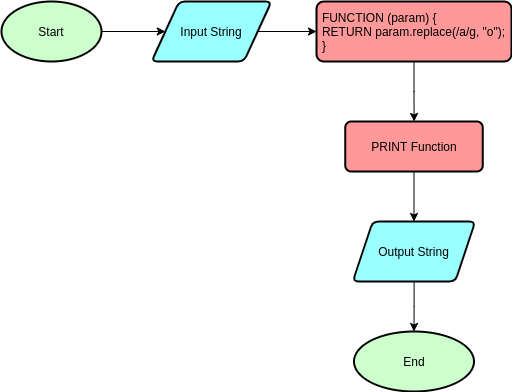

The diagram above was exported from draw.io. Its source (the exported page's mxGraphModel, read from the mxfile embedded in the PNG):
<mxGraphModel dx="868" dy="456" grid="1" gridSize="10" guides="1" tooltips="1" connect="1" arrows="1" fold="1" page="1" pageScale="1" pageWidth="850" pageHeight="1100" math="0" shadow="0">
  <root>
    <mxCell id="0" />
    <mxCell id="1" parent="0" />
    <mxCell id="1NJhYUHahRtE3SHhoQkB-5" value="" style="edgeStyle=orthogonalEdgeStyle;rounded=0;orthogonalLoop=1;jettySize=auto;html=1;" edge="1" parent="1" source="1NJhYUHahRtE3SHhoQkB-1" target="1NJhYUHahRtE3SHhoQkB-4">
      <mxGeometry relative="1" as="geometry" />
    </mxCell>
    <mxCell id="1NJhYUHahRtE3SHhoQkB-1" value="Start" style="strokeWidth=2;html=1;shape=mxgraph.flowchart.start_1;whiteSpace=wrap;fillColor=#CCFFCC;" vertex="1" parent="1">
      <mxGeometry x="50" y="60" width="100" height="60" as="geometry" />
    </mxCell>
    <mxCell id="1NJhYUHahRtE3SHhoQkB-7" value="" style="edgeStyle=orthogonalEdgeStyle;rounded=0;orthogonalLoop=1;jettySize=auto;html=1;" edge="1" parent="1" source="1NJhYUHahRtE3SHhoQkB-4" target="1NJhYUHahRtE3SHhoQkB-6">
      <mxGeometry relative="1" as="geometry" />
    </mxCell>
    <mxCell id="1NJhYUHahRtE3SHhoQkB-4" value="Input String" style="shape=parallelogram;html=1;strokeWidth=2;perimeter=parallelogramPerimeter;whiteSpace=wrap;rounded=1;arcSize=12;size=0.23;fillColor=#99FFFF;" vertex="1" parent="1">
      <mxGeometry x="200" y="60" width="120" height="60" as="geometry" />
    </mxCell>
    <mxCell id="1NJhYUHahRtE3SHhoQkB-9" value="" style="edgeStyle=orthogonalEdgeStyle;rounded=0;orthogonalLoop=1;jettySize=auto;html=1;" edge="1" parent="1" source="1NJhYUHahRtE3SHhoQkB-6" target="1NJhYUHahRtE3SHhoQkB-8">
      <mxGeometry relative="1" as="geometry" />
    </mxCell>
    <mxCell id="1NJhYUHahRtE3SHhoQkB-6" value="&lt;div style=&quot;text-align: left&quot;&gt;FUNCTION (param) {&lt;/div&gt;&lt;div style=&quot;text-align: left&quot;&gt;RETURN param.replace(/a/g, &quot;o&quot;);&lt;/div&gt;&lt;div style=&quot;text-align: left&quot;&gt;}&lt;/div&gt;" style="whiteSpace=wrap;html=1;rounded=1;strokeWidth=2;arcSize=12;fillColor=#FF9999;" vertex="1" parent="1">
      <mxGeometry x="365" y="60" width="195" height="60" as="geometry" />
    </mxCell>
    <mxCell id="1NJhYUHahRtE3SHhoQkB-11" value="" style="edgeStyle=orthogonalEdgeStyle;rounded=0;orthogonalLoop=1;jettySize=auto;html=1;" edge="1" parent="1" source="1NJhYUHahRtE3SHhoQkB-8" target="1NJhYUHahRtE3SHhoQkB-10">
      <mxGeometry relative="1" as="geometry" />
    </mxCell>
    <mxCell id="1NJhYUHahRtE3SHhoQkB-8" value="PRINT Function" style="whiteSpace=wrap;html=1;rounded=1;strokeWidth=2;arcSize=12;fillColor=#FF9999;" vertex="1" parent="1">
      <mxGeometry x="393.75" y="180" width="137.5" height="50" as="geometry" />
    </mxCell>
    <mxCell id="1NJhYUHahRtE3SHhoQkB-13" value="" style="edgeStyle=orthogonalEdgeStyle;rounded=0;orthogonalLoop=1;jettySize=auto;html=1;" edge="1" parent="1" source="1NJhYUHahRtE3SHhoQkB-10" target="1NJhYUHahRtE3SHhoQkB-12">
      <mxGeometry relative="1" as="geometry" />
    </mxCell>
    <mxCell id="1NJhYUHahRtE3SHhoQkB-10" value="Output String" style="shape=parallelogram;perimeter=parallelogramPerimeter;whiteSpace=wrap;html=1;fixedSize=1;rounded=1;strokeWidth=2;arcSize=12;fillColor=#99FFFF;" vertex="1" parent="1">
      <mxGeometry x="401.25" y="280" width="122.5" height="60" as="geometry" />
    </mxCell>
    <mxCell id="1NJhYUHahRtE3SHhoQkB-12" value="End" style="ellipse;whiteSpace=wrap;html=1;rounded=1;strokeWidth=2;arcSize=12;fillColor=#CCFFCC;" vertex="1" parent="1">
      <mxGeometry x="402.5" y="390" width="120" height="60" as="geometry" />
    </mxCell>
  </root>
</mxGraphModel>